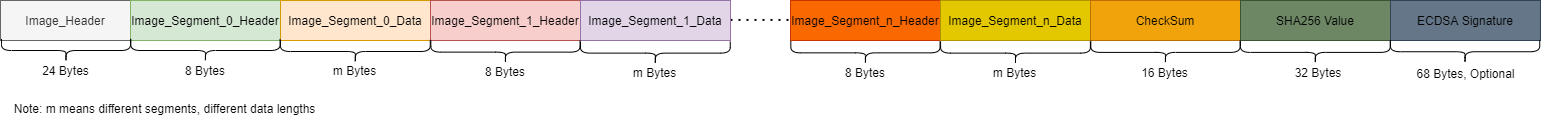

The diagram above was exported from draw.io. Its source (the exported page's mxGraphModel, read from the mxfile embedded in the PNG):
<mxGraphModel dx="663" dy="479" grid="1" gridSize="1" guides="1" tooltips="1" connect="1" arrows="1" fold="1" page="1" pageScale="1" pageWidth="850" pageHeight="1100" math="0" shadow="0">
  <root>
    <mxCell id="0" />
    <mxCell id="1" parent="0" />
    <mxCell id="2" value="Image_Header" style="rounded=0;whiteSpace=wrap;html=1;fillColor=#f5f5f5;strokeColor=#666666;fontColor=#333333;" vertex="1" parent="1">
      <mxGeometry y="160" width="130" height="40" as="geometry" />
    </mxCell>
    <mxCell id="5" value="&lt;font color=&quot;#000000&quot;&gt;Image_Segment_0_Header&lt;/font&gt;" style="rounded=0;whiteSpace=wrap;html=1;fillColor=#d5e8d4;strokeColor=#82b366;" vertex="1" parent="1">
      <mxGeometry x="130" y="160" width="150" height="40" as="geometry" />
    </mxCell>
    <mxCell id="7" value="&lt;font color=&quot;#000000&quot;&gt;Image_Segment_0_Data&lt;/font&gt;" style="rounded=0;whiteSpace=wrap;html=1;fillColor=#ffe6cc;strokeColor=#d79b00;" vertex="1" parent="1">
      <mxGeometry x="280" y="160" width="150" height="40" as="geometry" />
    </mxCell>
    <mxCell id="9" value="" style="endArrow=none;dashed=1;html=1;dashPattern=1 3;strokeWidth=2;" edge="1" parent="1">
      <mxGeometry width="50" height="50" relative="1" as="geometry">
        <mxPoint x="730" y="179.41" as="sourcePoint" />
        <mxPoint x="790" y="179.41" as="targetPoint" />
      </mxGeometry>
    </mxCell>
    <mxCell id="11" value="&lt;font color=&quot;#000000&quot;&gt;Image_Segment_1_Header&lt;/font&gt;" style="rounded=0;whiteSpace=wrap;html=1;fillColor=#f8cecc;strokeColor=#b85450;" vertex="1" parent="1">
      <mxGeometry x="430" y="160" width="150" height="40" as="geometry" />
    </mxCell>
    <mxCell id="12" value="&lt;font color=&quot;#000000&quot;&gt;Image_Segment_1_Data&lt;/font&gt;" style="rounded=0;whiteSpace=wrap;html=1;fillColor=#e1d5e7;strokeColor=#9673a6;" vertex="1" parent="1">
      <mxGeometry x="580" y="160" width="150" height="40" as="geometry" />
    </mxCell>
    <mxCell id="15" value="&lt;font color=&quot;#000000&quot;&gt;Image_Segment_n_Header&lt;/font&gt;" style="rounded=0;whiteSpace=wrap;html=1;fillColor=#fa6800;strokeColor=#C73500;fontColor=#000000;" vertex="1" parent="1">
      <mxGeometry x="790" y="160" width="150" height="40" as="geometry" />
    </mxCell>
    <mxCell id="16" value="&lt;font color=&quot;#000000&quot;&gt;Image_Segment_n_Data&lt;/font&gt;" style="rounded=0;whiteSpace=wrap;html=1;fillColor=#e3c800;strokeColor=#B09500;fontColor=#000000;" vertex="1" parent="1">
      <mxGeometry x="940" y="160" width="150" height="40" as="geometry" />
    </mxCell>
    <mxCell id="17" value="&lt;font color=&quot;#000000&quot;&gt;CheckSum&lt;/font&gt;" style="rounded=0;whiteSpace=wrap;html=1;fillColor=#f0a30a;strokeColor=#BD7000;fontColor=#000000;" vertex="1" parent="1">
      <mxGeometry x="1090" y="160" width="150" height="40" as="geometry" />
    </mxCell>
    <mxCell id="19" value="&lt;font color=&quot;#000000&quot;&gt;SHA256 Value&lt;/font&gt;" style="rounded=0;whiteSpace=wrap;html=1;fillColor=#6d8764;strokeColor=#3A5431;fontColor=#ffffff;" vertex="1" parent="1">
      <mxGeometry x="1240" y="160" width="150" height="40" as="geometry" />
    </mxCell>
    <mxCell id="21" value="&lt;font color=&quot;#000000&quot;&gt;ECDSA Signature&lt;/font&gt;" style="rounded=0;whiteSpace=wrap;html=1;fillColor=#647687;strokeColor=#314354;fontColor=#ffffff;" vertex="1" parent="1">
      <mxGeometry x="1390" y="160" width="150" height="40" as="geometry" />
    </mxCell>
    <mxCell id="23" value="" style="shape=curlyBracket;whiteSpace=wrap;html=1;rounded=1;flipH=1;rotation=90;" vertex="1" parent="1">
      <mxGeometry x="53.93" y="145.5" width="23.13" height="129" as="geometry" />
    </mxCell>
    <mxCell id="24" value="24 Bytes" style="text;html=1;strokeColor=none;fillColor=none;align=center;verticalAlign=middle;whiteSpace=wrap;rounded=0;" vertex="1" parent="1">
      <mxGeometry x="37.5" y="220" width="55" height="20" as="geometry" />
    </mxCell>
    <mxCell id="25" value="" style="shape=curlyBracket;whiteSpace=wrap;html=1;rounded=1;flipH=1;rotation=90;" vertex="1" parent="1">
      <mxGeometry x="193.38" y="135.37" width="23.13" height="149.25" as="geometry" />
    </mxCell>
    <mxCell id="26" value="8 Bytes" style="text;html=1;strokeColor=none;fillColor=none;align=center;verticalAlign=middle;whiteSpace=wrap;rounded=0;" vertex="1" parent="1">
      <mxGeometry x="183" y="220" width="44" height="20" as="geometry" />
    </mxCell>
    <mxCell id="27" value="" style="shape=curlyBracket;whiteSpace=wrap;html=1;rounded=1;flipH=1;rotation=90;" vertex="1" parent="1">
      <mxGeometry x="343.28" y="136.09" width="23.13" height="149.81" as="geometry" />
    </mxCell>
    <mxCell id="28" value="m Bytes" style="text;html=1;strokeColor=none;fillColor=none;align=center;verticalAlign=middle;whiteSpace=wrap;rounded=0;" vertex="1" parent="1">
      <mxGeometry x="330.34" y="220" width="49" height="20" as="geometry" />
    </mxCell>
    <mxCell id="29" value="" style="shape=curlyBracket;whiteSpace=wrap;html=1;rounded=1;flipH=1;rotation=90;" vertex="1" parent="1">
      <mxGeometry x="493.38" y="137" width="23.13" height="149.25" as="geometry" />
    </mxCell>
    <mxCell id="30" value="8 Bytes" style="text;html=1;strokeColor=none;fillColor=none;align=center;verticalAlign=middle;whiteSpace=wrap;rounded=0;" vertex="1" parent="1">
      <mxGeometry x="483" y="221" width="44" height="20" as="geometry" />
    </mxCell>
    <mxCell id="31" value="" style="shape=curlyBracket;whiteSpace=wrap;html=1;rounded=1;flipH=1;rotation=90;" vertex="1" parent="1">
      <mxGeometry x="643.28" y="137.72" width="23.13" height="149.81" as="geometry" />
    </mxCell>
    <mxCell id="32" value="m Bytes" style="text;html=1;strokeColor=none;fillColor=none;align=center;verticalAlign=middle;whiteSpace=wrap;rounded=0;" vertex="1" parent="1">
      <mxGeometry x="630.3399999999999" y="221.63" width="49" height="20" as="geometry" />
    </mxCell>
    <mxCell id="33" value="" style="shape=curlyBracket;whiteSpace=wrap;html=1;rounded=1;flipH=1;rotation=90;" vertex="1" parent="1">
      <mxGeometry x="853.38" y="137.72" width="23.13" height="149.25" as="geometry" />
    </mxCell>
    <mxCell id="34" value="8 Bytes" style="text;html=1;strokeColor=none;fillColor=none;align=center;verticalAlign=middle;whiteSpace=wrap;rounded=0;" vertex="1" parent="1">
      <mxGeometry x="843" y="222.35" width="44" height="20" as="geometry" />
    </mxCell>
    <mxCell id="35" value="" style="shape=curlyBracket;whiteSpace=wrap;html=1;rounded=1;flipH=1;rotation=90;" vertex="1" parent="1">
      <mxGeometry x="1003.43" y="137.72" width="23.13" height="149.81" as="geometry" />
    </mxCell>
    <mxCell id="36" value="m Bytes" style="text;html=1;strokeColor=none;fillColor=none;align=center;verticalAlign=middle;whiteSpace=wrap;rounded=0;" vertex="1" parent="1">
      <mxGeometry x="990.3399999999999" y="222.35" width="49" height="20" as="geometry" />
    </mxCell>
    <mxCell id="37" value="" style="shape=curlyBracket;whiteSpace=wrap;html=1;rounded=1;flipH=1;rotation=90;" vertex="1" parent="1">
      <mxGeometry x="1153.38" y="137.28" width="23.13" height="149.25" as="geometry" />
    </mxCell>
    <mxCell id="38" value="16 Bytes" style="text;html=1;strokeColor=none;fillColor=none;align=center;verticalAlign=middle;whiteSpace=wrap;rounded=0;" vertex="1" parent="1">
      <mxGeometry x="1138.44" y="221.63" width="53" height="20" as="geometry" />
    </mxCell>
    <mxCell id="39" value="" style="shape=curlyBracket;whiteSpace=wrap;html=1;rounded=1;flipH=1;rotation=90;" vertex="1" parent="1">
      <mxGeometry x="1303.28" y="137" width="23.13" height="149.81" as="geometry" />
    </mxCell>
    <mxCell id="40" value="32 Bytes" style="text;html=1;strokeColor=none;fillColor=none;align=center;verticalAlign=middle;whiteSpace=wrap;rounded=0;" vertex="1" parent="1">
      <mxGeometry x="1290" y="221.63" width="56" height="20" as="geometry" />
    </mxCell>
    <mxCell id="41" value="" style="shape=curlyBracket;whiteSpace=wrap;html=1;rounded=1;flipH=1;rotation=90;" vertex="1" parent="1">
      <mxGeometry x="1453" y="136.59" width="23.13" height="149.31" as="geometry" />
    </mxCell>
    <mxCell id="42" value="68 Bytes, Optional" style="text;html=1;strokeColor=none;fillColor=none;align=center;verticalAlign=middle;whiteSpace=wrap;rounded=0;" vertex="1" parent="1">
      <mxGeometry x="1414.51" y="223" width="101" height="20" as="geometry" />
    </mxCell>
    <mxCell id="43" value="Note: m means different segments, different data lengths" style="text;html=1;strokeColor=none;fillColor=none;align=center;verticalAlign=middle;whiteSpace=wrap;rounded=0;" vertex="1" parent="1">
      <mxGeometry x="2" y="258" width="325" height="20" as="geometry" />
    </mxCell>
  </root>
</mxGraphModel>